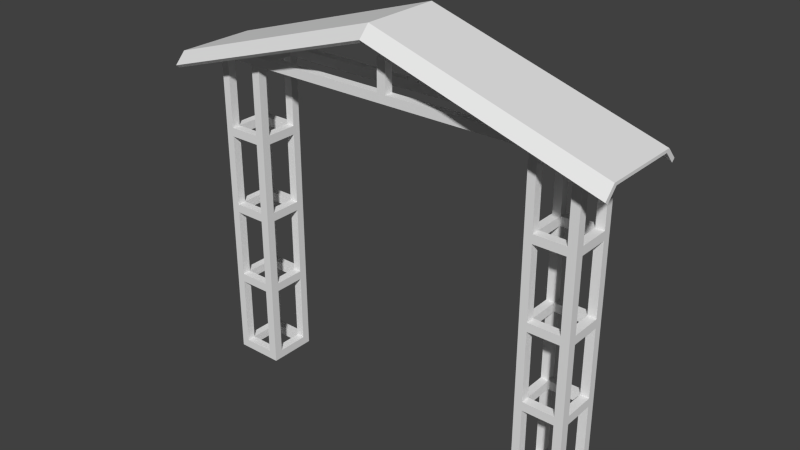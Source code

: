 # Source: gate.blend  (saved by Blender 2.69.0; exported with 4.5.12 LTS)
import bpy
from mathutils import Matrix  # noqa: F401  (used for matrix-valued properties, if any)

bpy.ops.wm.read_factory_settings(use_empty=True)
scene = bpy.context.scene
scene.name = 'Scene'

# ---- collections
col_collection_1 = bpy.data.collections.new('Collection 1'); scene.collection.children.link(col_collection_1)

# ---- world
world_world = bpy.data.worlds.new('World'); scene.world = world_world
world_world.color = (0.05088, 0.05088, 0.05088)
world_world.use_sun_shadow = False
world_world.sun_shadow_jitter_overblur = 0.0
world_world.cycles.sampling_method = 'MANUAL'
world_world.cycles.sample_map_resolution = 256

# ---- meshes
me_cube_007 = bpy.data.meshes.new('Cube.007')
me_cube_007.from_pydata([(-1.0, -2.33, 1.991), (-1.0, 2.33, 1.991), (13.33, 2.33, -2.488), (13.33, -2.33, -2.488), (-1.0, -2.53, 2.179), (-1.0, 2.53, 2.179), (13.33, 2.53, -2.301), (13.33, -2.53, -2.301), (-15.45, -2.33, -2.488), (-15.45, 2.33, -2.488), (-15.45, -2.53, -2.301), (-15.45, 2.53, -2.301), (-1.001, 3.014, 1.262), (13.33, 3.014, -3.218), (-1.001, 3.214, 1.449), (13.33, 3.214, -3.03), (-15.45, 3.014, -3.218), (-15.45, 3.214, -3.03), (-1.001, -3.014, 1.262), (13.33, -3.014, -3.218), (-1.001, -3.214, 1.449), (13.33, -3.214, -3.03), (-15.45, -3.014, -3.218), (-15.45, -3.214, -3.03)], [], [(1, 0, 8, 9), (1, 9, 16, 12), (6, 7, 3, 2), (8, 0, 18, 22), (0, 1, 2, 3), (7, 6, 5, 4), (10, 11, 9, 8), (11, 5, 14, 17), (4, 5, 11, 10), (4, 10, 23, 20), (14, 15, 13, 12), (14, 12, 16, 17), (9, 11, 17, 16), (2, 1, 12, 13), (6, 2, 13, 15), (5, 6, 15, 14), (21, 20, 18, 19), (18, 20, 23, 22), (10, 8, 22, 23), (0, 3, 19, 18), (7, 4, 20, 21), (3, 7, 21, 19)])
_uv = me_cube_007.uv_layers.new(name='UVMap')
_uv.uv.foreach_set('vector', [0.1541, -0.2049, 0.1541, -0.5474, 1.266, -0.5474, 1.266, -0.2049, 0.1541, -0.2049, 1.266, -0.2049, 1.282, -0.1547, 0.1701, -0.1547, -0.6196, -0.08972, -0.6196, 0.2821, -0.6333, 0.2674, -0.6333, -0.07502, 1.266, -0.5474, 0.1541, -0.5474, 0.1701, -0.5976, 1.282, -0.5976, 0.1541, -0.5474, 0.1541, -0.2049, -0.7543, -0.2049, -0.7543, -0.5474, 1.704, 1.424, 1.332, 1.424, 1.332, 0.5156, 1.704, 0.5156, -0.687, -0.08972, -0.687, 0.2821, -0.7007, 0.2674, -0.7007, -0.07502, 1.332, -0.5964, 1.332, 0.5156, 1.282, 0.4996, 1.282, -0.6123, 1.704, 0.5156, 1.332, 0.5156, 1.332, -0.5964, 1.704, -0.5964, 1.704, 0.5156, 1.704, -0.5964, 1.754, -0.6123, 1.754, 0.4996, 0.166, -0.14, -0.7425, -0.14, -0.7384, -0.1547, 0.1701, -0.1547, 0.166, -0.14, 0.1701, -0.1547, 1.282, -0.1547, 1.278, -0.14, -0.7007, 0.2674, -0.687, 0.2821, -0.7406, 0.3323, -0.7543, 0.3176, -0.7543, -0.2049, 0.1541, -0.2049, 0.1701, -0.1547, -0.7384, -0.1547, -0.6196, -0.08972, -0.6333, -0.07502, -0.687, -0.1253, -0.6732, -0.14, 1.332, 0.5156, 1.332, 1.424, 1.282, 1.408, 1.282, 0.4996, -0.7425, -0.6123, 0.166, -0.6123, 0.1701, -0.5976, -0.7384, -0.5976, 0.1701, -0.5976, 0.166, -0.6123, 1.278, -0.6123, 1.282, -0.5976, -0.687, -0.08972, -0.7007, -0.07502, -0.7543, -0.1253, -0.7406, -0.14, 0.1541, -0.5474, -0.7543, -0.5474, -0.7384, -0.5976, 0.1701, -0.5976, 1.704, 1.424, 1.704, 0.5156, 1.754, 0.4996, 1.754, 1.408, -0.6333, 0.2674, -0.6196, 0.2821, -0.6732, 0.3323, -0.687, 0.3176])
me_cube_007.use_remesh_preserve_volume = False
me_cube_007.use_remesh_preserve_attributes = False
me_cube_007.use_mirror_vertex_groups = False
me_cube_007.update()
me_cube_001 = bpy.data.meshes.new('Cube.001')
me_cube_001.from_pydata([(-0.2748, -0.2748, -0.2748), (-0.2748, 0.2748, -0.2748), (0.2748, 0.2748, -0.2748), (0.2748, -0.2748, -0.2748), (-0.2748, -0.2748, 0.2748), (-0.2748, 0.2748, 0.2748), (0.2748, 0.2748, 0.2748), (0.2748, -0.2748, 0.2748), (-2.275, -0.2748, -0.2748), (-2.275, 0.2748, -0.2748), (-2.275, -0.2748, 0.2748), (-2.275, 0.2748, 0.2748), (-2.775, -0.2748, -0.2748), (-2.775, 0.2748, -0.2748), (-2.775, -0.2748, 0.2748), (-2.775, 0.2748, 0.2748), (-0.2748, 2.275, -0.2748), (0.2748, 2.275, -0.2748), (-0.2748, 2.275, 0.2748), (0.2748, 2.275, 0.2748), (-2.275, 2.275, -0.2748), (-2.275, 2.275, 0.2748), (-2.775, 2.275, -0.2748), (-2.775, 2.275, 0.2748), (-0.2748, 2.775, -0.2748), (0.2748, 2.775, -0.2748), (-0.2748, 2.775, 0.2748), (0.2748, 2.775, 0.2748), (-2.275, 2.775, -0.2748), (-2.275, 2.775, 0.2748), (-2.775, 2.775, -0.2748), (-2.775, 2.775, 0.2748), (-0.2748, -0.2748, 4.721), (-0.2748, 0.2748, 4.721), (0.2748, 0.2748, 4.721), (0.2748, -0.2748, 4.721), (-0.2748, -0.2748, 5.271), (-0.2748, 0.2748, 5.271), (0.2748, 0.2748, 5.271), (0.2748, -0.2748, 5.271), (-2.275, -0.2748, 4.721), (-2.275, 0.2748, 4.721), (-2.275, -0.2748, 5.271), (-2.275, 0.2748, 5.271), (-2.775, -0.2748, 4.721), (-2.775, 0.2748, 4.721), (-2.775, -0.2748, 5.271), (-2.775, 0.2748, 5.271), (-0.2748, 2.275, 4.721), (0.2748, 2.275, 4.721), (-0.2748, 2.275, 5.271), (0.2748, 2.275, 5.271), (-2.275, 2.275, 4.721), (-2.275, 2.275, 5.271), (-2.775, 2.275, 4.721), (-2.775, 2.275, 5.271), (-0.2748, 2.775, 4.721), (0.2748, 2.775, 4.721), (-0.2748, 2.775, 5.271), (0.2748, 2.775, 5.271), (-2.275, 2.775, 4.721), (-2.275, 2.775, 5.271), (-2.775, 2.775, 4.721), (-2.775, 2.775, 5.271), (-0.2748, -0.2748, 9.666), (-0.2748, 0.2748, 9.666), (0.2748, 0.2748, 9.666), (0.2748, -0.2748, 9.666), (-0.2748, -0.2748, 10.22), (-0.2748, 0.2748, 10.22), (0.2748, 0.2748, 10.22), (0.2748, -0.2748, 10.22), (-2.275, -0.2748, 9.666), (-2.275, 0.2748, 9.666), (-2.275, -0.2748, 10.22), (-2.275, 0.2748, 10.22), (-2.775, -0.2748, 9.666), (-2.775, 0.2748, 9.666), (-2.775, -0.2748, 10.22), (-2.775, 0.2748, 10.22), (-0.2748, 2.275, 9.666), (0.2748, 2.275, 9.666), (-0.2748, 2.275, 10.22), (0.2748, 2.275, 10.22), (-2.275, 2.275, 9.666), (-2.275, 2.275, 10.22), (-2.775, 2.275, 9.666), (-2.775, 2.275, 10.22), (-0.2748, 2.775, 9.666), (0.2748, 2.775, 9.666), (-0.2748, 2.775, 10.22), (0.2748, 2.775, 10.22), (-2.275, 2.775, 9.666), (-2.275, 2.775, 10.22), (-2.775, 2.775, 9.666), (-2.775, 2.775, 10.22), (-0.2748, -0.2748, 14.75), (-0.2748, 0.2748, 14.75), (0.2748, 0.2748, 14.75), (0.2748, -0.2748, 14.75), (-0.2748, -0.2748, 15.3), (-0.2748, 0.2748, 15.3), (0.2748, 0.2748, 15.3), (0.2748, -0.2748, 15.3), (-2.275, -0.2748, 14.75), (-2.275, 0.2748, 14.75), (-2.275, -0.2748, 15.3), (-2.275, 0.2748, 15.3), (-2.775, -0.2748, 14.75), (-2.775, 0.2748, 14.75), (-2.775, -0.2748, 15.3), (-2.775, 0.2748, 15.3), (-0.2748, 2.275, 14.75), (0.2748, 2.275, 14.75), (-0.2748, 2.275, 15.3), (0.2748, 2.275, 15.3), (-2.275, 2.275, 14.75), (-2.275, 2.275, 15.3), (-2.775, 2.275, 14.75), (-2.775, 2.275, 15.3), (-0.2748, 2.775, 14.75), (0.2748, 2.775, 14.75), (-0.2748, 2.775, 15.3), (0.2748, 2.775, 15.3), (-2.275, 2.775, 14.75), (-2.275, 2.775, 15.3), (-2.775, 2.775, 14.75), (-2.775, 2.775, 15.3), (-0.2748, -0.2748, 19.69), (-0.2748, 0.2748, 19.69), (0.2748, 0.2748, 19.69), (0.2748, -0.2748, 19.69), (-0.2748, -0.2748, 20.24), (-0.2748, 0.2748, 20.24), (0.2748, 0.2748, 20.24), (0.2748, -0.2748, 20.24), (-2.275, -0.2748, 19.69), (-2.275, 0.2748, 19.69), (-2.275, -0.2748, 20.24), (-2.275, 0.2748, 20.24), (-2.775, -0.2748, 19.69), (-2.775, 0.2748, 19.69), (-2.775, -0.2748, 20.24), (-2.775, 0.2748, 20.24), (-0.2748, 2.275, 19.69), (0.2748, 2.275, 19.69), (-0.2748, 2.275, 20.24), (0.2748, 2.275, 20.24), (-2.275, 2.275, 19.69), (-2.275, 2.275, 20.24), (-2.775, 2.275, 19.69), (-2.775, 2.275, 20.24), (-0.2748, 2.775, 19.69), (0.2748, 2.775, 19.69), (-0.2748, 2.775, 20.24), (0.2748, 2.775, 20.24), (-2.275, 2.775, 19.69), (-2.275, 2.775, 20.24), (-2.775, 2.775, 19.69), (-2.775, 2.775, 20.24), (-21.68, -0.2748, -0.2748), (-21.68, 0.2748, -0.2748), (-21.13, 0.2748, -0.2748), (-21.13, -0.2748, -0.2748), (-21.68, -0.2748, 0.2748), (-21.68, 0.2748, 0.2748), (-21.13, 0.2748, 0.2748), (-21.13, -0.2748, 0.2748), (-23.68, -0.2748, -0.2748), (-23.68, 0.2748, -0.2748), (-23.68, -0.2748, 0.2748), (-23.68, 0.2748, 0.2748), (-24.18, -0.2748, -0.2748), (-24.18, 0.2748, -0.2748), (-24.18, -0.2748, 0.2748), (-24.18, 0.2748, 0.2748), (-21.68, 2.275, -0.2748), (-21.13, 2.275, -0.2748), (-21.68, 2.275, 0.2748), (-21.13, 2.275, 0.2748), (-23.68, 2.275, -0.2748), (-23.68, 2.275, 0.2748), (-24.18, 2.275, -0.2748), (-24.18, 2.275, 0.2748), (-21.68, 2.775, -0.2748), (-21.13, 2.775, -0.2748), (-21.68, 2.775, 0.2748), (-21.13, 2.775, 0.2748), (-23.68, 2.775, -0.2748), (-23.68, 2.775, 0.2748), (-24.18, 2.775, -0.2748), (-24.18, 2.775, 0.2748), (-21.68, -0.2748, 4.721), (-21.68, 0.2748, 4.721), (-21.13, 0.2748, 4.721), (-21.13, -0.2748, 4.721), (-21.68, -0.2748, 5.271), (-21.68, 0.2748, 5.271), (-21.13, 0.2748, 5.271), (-21.13, -0.2748, 5.271), (-23.68, -0.2748, 4.721), (-23.68, 0.2748, 4.721), (-23.68, -0.2748, 5.271), (-23.68, 0.2748, 5.271), (-24.18, -0.2748, 4.721), (-24.18, 0.2748, 4.721), (-24.18, -0.2748, 5.271), (-24.18, 0.2748, 5.271), (-21.68, 2.275, 4.721), (-21.13, 2.275, 4.721), (-21.68, 2.275, 5.271), (-21.13, 2.275, 5.271), (-23.68, 2.275, 4.721), (-23.68, 2.275, 5.271), (-24.18, 2.275, 4.721), (-24.18, 2.275, 5.271), (-21.68, 2.775, 4.721), (-21.13, 2.775, 4.721), (-21.68, 2.775, 5.271), (-21.13, 2.775, 5.271), (-23.68, 2.775, 4.721), (-23.68, 2.775, 5.271), (-24.18, 2.775, 4.721), (-24.18, 2.775, 5.271), (-21.68, -0.2748, 9.666), (-21.68, 0.2748, 9.666), (-21.13, 0.2748, 9.666), (-21.13, -0.2748, 9.666), (-21.68, -0.2748, 10.22), (-21.68, 0.2748, 10.22), (-21.13, 0.2748, 10.22), (-21.13, -0.2748, 10.22), (-23.68, -0.2748, 9.666), (-23.68, 0.2748, 9.666), (-23.68, -0.2748, 10.22), (-23.68, 0.2748, 10.22), (-24.18, -0.2748, 9.666), (-24.18, 0.2748, 9.666), (-24.18, -0.2748, 10.22), (-24.18, 0.2748, 10.22), (-21.68, 2.275, 9.666), (-21.13, 2.275, 9.666), (-21.68, 2.275, 10.22), (-21.13, 2.275, 10.22), (-23.68, 2.275, 9.666), (-23.68, 2.275, 10.22), (-24.18, 2.275, 9.666), (-24.18, 2.275, 10.22), (-21.68, 2.775, 9.666), (-21.13, 2.775, 9.666), (-21.68, 2.775, 10.22), (-21.13, 2.775, 10.22), (-23.68, 2.775, 9.666), (-23.68, 2.775, 10.22), (-24.18, 2.775, 9.666), (-24.18, 2.775, 10.22), (-21.68, -0.2748, 14.75), (-21.68, 0.2748, 14.75), (-21.13, 0.2748, 14.75), (-21.13, -0.2748, 14.75), (-21.68, -0.2748, 15.3), (-21.68, 0.2748, 15.3), (-21.13, 0.2748, 15.3), (-21.13, -0.2748, 15.3), (-23.68, -0.2748, 14.75), (-23.68, 0.2748, 14.75), (-23.68, -0.2748, 15.3), (-23.68, 0.2748, 15.3), (-24.18, -0.2748, 14.75), (-24.18, 0.2748, 14.75), (-24.18, -0.2748, 15.3), (-24.18, 0.2748, 15.3), (-21.68, 2.275, 14.75), (-21.13, 2.275, 14.75), (-21.68, 2.275, 15.3), (-21.13, 2.275, 15.3), (-23.68, 2.275, 14.75), (-23.68, 2.275, 15.3), (-24.18, 2.275, 14.75), (-24.18, 2.275, 15.3), (-21.68, 2.775, 14.75), (-21.13, 2.775, 14.75), (-21.68, 2.775, 15.3), (-21.13, 2.775, 15.3), (-23.68, 2.775, 14.75), (-23.68, 2.775, 15.3), (-24.18, 2.775, 14.75), (-24.18, 2.775, 15.3), (-21.68, -0.2748, 19.69), (-21.68, 0.2748, 19.69), (-21.13, 0.2748, 19.69), (-21.13, -0.2748, 19.69), (-21.68, -0.2748, 20.24), (-21.68, 0.2748, 20.24), (-21.13, 0.2748, 20.24), (-21.13, -0.2748, 20.24), (-23.68, -0.2748, 19.69), (-23.68, 0.2748, 19.69), (-23.68, -0.2748, 20.24), (-23.68, 0.2748, 20.24), (-24.18, -0.2748, 19.69), (-24.18, 0.2748, 19.69), (-24.18, -0.2748, 20.24), (-24.18, 0.2748, 20.24), (-21.68, 2.275, 19.69), (-21.13, 2.275, 19.69), (-21.68, 2.275, 20.24), (-21.13, 2.275, 20.24), (-23.68, 2.275, 19.69), (-23.68, 2.275, 20.24), (-24.18, 2.275, 19.69), (-24.18, 2.275, 20.24), (-21.68, 2.775, 19.69), (-21.13, 2.775, 19.69), (-21.68, 2.775, 20.24), (-21.13, 2.775, 20.24), (-23.68, 2.775, 19.69), (-23.68, 2.775, 20.24), (-24.18, 2.775, 19.69), (-24.18, 2.775, 20.24), (-12.24, -0.2748, 19.69), (-12.24, -0.2748, 20.24), (-12.24, 0.2748, 20.24), (-12.24, 0.2748, 19.69), (-11.67, -0.2748, 19.69), (-11.67, -0.2748, 20.24), (-11.67, 0.2748, 20.24), (-11.67, 0.2748, 19.69), (-12.24, 2.775, 20.24), (-12.24, 2.775, 19.69), (-12.24, 2.275, 20.24), (-12.24, 2.275, 19.69), (-11.67, 2.775, 20.24), (-11.67, 2.775, 19.69), (-11.67, 2.275, 20.24), (-11.67, 2.275, 19.69), (-12.24, -0.2748, 24.12), (-12.24, 0.2748, 24.12), (-11.67, -0.2748, 24.12), (-11.67, 0.2748, 24.12), (-12.24, 2.775, 24.12), (-12.24, 2.275, 24.12), (-11.67, 2.775, 24.12), (-11.67, 2.275, 24.12)], [], [(1, 0, 8, 9), (9, 13, 22, 20), (6, 7, 3, 2), (7, 4, 0, 3), (5, 1, 9, 11), (4, 5, 11, 10), (0, 4, 10, 8), (14, 15, 13, 12), (15, 11, 21, 23), (8, 10, 14, 12), (13, 15, 23, 22), (11, 9, 20, 21), (2, 1, 16, 17), (6, 2, 17, 19), (5, 6, 19, 18), (1, 5, 18, 16), (26, 27, 25, 24), (29, 28, 30, 31), (22, 23, 31, 30), (24, 28, 29, 26), (19, 17, 25, 27), (21, 18, 26, 29), (28, 24, 16, 20), (16, 18, 21, 20), (33, 32, 40, 41), (41, 45, 54, 52), (38, 39, 35, 34), (39, 36, 32, 35), (37, 33, 41, 43), (36, 37, 43, 42), (32, 36, 42, 40), (46, 47, 45, 44), (47, 43, 53, 55), (40, 42, 46, 44), (45, 47, 55, 54), (43, 41, 52, 53), (34, 33, 48, 49), (38, 34, 49, 51), (37, 38, 51, 50), (33, 37, 50, 48), (58, 59, 57, 56), (61, 60, 62, 63), (54, 55, 63, 62), (56, 60, 61, 58), (51, 49, 57, 59), (53, 50, 58, 61), (60, 56, 48, 52), (48, 50, 53, 52), (65, 64, 72, 73), (73, 77, 86, 84), (70, 71, 67, 66), (71, 68, 64, 67), (69, 65, 73, 75), (68, 69, 75, 74), (64, 68, 74, 72), (78, 79, 77, 76), (79, 75, 85, 87), (72, 74, 78, 76), (77, 79, 87, 86), (75, 73, 84, 85), (66, 65, 80, 81), (70, 66, 81, 83), (69, 70, 83, 82), (65, 69, 82, 80), (90, 91, 89, 88), (93, 92, 94, 95), (86, 87, 95, 94), (88, 92, 93, 90), (83, 81, 89, 91), (85, 82, 90, 93), (92, 88, 80, 84), (80, 82, 85, 84), (97, 96, 104, 105), (105, 109, 118, 116), (102, 103, 99, 98), (103, 100, 96, 99), (101, 97, 105, 107), (100, 101, 107, 106), (96, 100, 106, 104), (110, 111, 109, 108), (111, 107, 117, 119), (104, 106, 110, 108), (109, 111, 119, 118), (107, 105, 116, 117), (98, 97, 112, 113), (102, 98, 113, 115), (101, 102, 115, 114), (97, 101, 114, 112), (122, 123, 121, 120), (125, 124, 126, 127), (118, 119, 127, 126), (120, 124, 125, 122), (115, 113, 121, 123), (117, 114, 122, 125), (124, 120, 112, 116), (112, 114, 117, 116), (129, 128, 136, 137), (137, 141, 150, 148), (134, 135, 131, 130), (135, 132, 128, 131), (133, 129, 137, 139), (132, 133, 139, 138), (128, 132, 138, 136), (321, 322, 294, 295), (143, 139, 149, 151), (136, 138, 142, 140), (103, 131, 128, 100), (141, 143, 151, 150), (139, 137, 148, 149), (130, 129, 144, 145), (134, 130, 145, 147), (133, 134, 147, 146), (129, 133, 146, 144), (154, 155, 153, 152), (157, 156, 158, 159), (330, 328, 315, 307), (152, 156, 157, 154), (110, 106, 136, 140), (147, 145, 153, 155), (149, 146, 154, 157), (156, 152, 144, 148), (144, 146, 149, 148), (100, 128, 129, 101), (110, 140, 141, 111), (106, 107, 137, 136), (102, 130, 131, 103), (101, 129, 130, 102), (107, 111, 141, 137), (122, 152, 153, 123), (115, 123, 153, 145), (125, 127, 158, 156), (127, 119, 150, 158), (122, 114, 144, 152), (114, 115, 145, 144), (117, 148, 150, 119), (117, 125, 156, 148), (78, 74, 104, 108), (78, 108, 109, 79), (95, 87, 118, 126), (93, 95, 126, 124), (83, 91, 121, 113), (90, 120, 121, 91), (70, 98, 99, 71), (71, 99, 96, 68), (85, 93, 124, 116), (85, 116, 118, 87), (82, 83, 113, 112), (90, 82, 112, 120), (68, 96, 97, 69), (69, 97, 98, 70), (75, 79, 109, 105), (74, 75, 105, 104), (61, 63, 94, 92), (63, 55, 86, 94), (53, 84, 86, 55), (53, 61, 92, 84), (39, 67, 64, 36), (38, 66, 67, 39), (37, 65, 66, 38), (36, 64, 65, 37), (46, 76, 77, 47), (46, 42, 72, 76), (42, 43, 73, 72), (43, 47, 77, 73), (51, 59, 89, 81), (58, 88, 89, 59), (58, 50, 80, 88), (50, 51, 81, 80), (29, 31, 62, 60), (31, 23, 54, 62), (21, 52, 54, 23), (21, 29, 60, 52), (7, 35, 32, 4), (6, 34, 35, 7), (5, 33, 34, 6), (4, 32, 33, 5), (14, 44, 45, 15), (14, 10, 40, 44), (10, 11, 41, 40), (11, 15, 45, 41), (19, 27, 57, 49), (26, 56, 57, 27), (26, 18, 48, 56), (18, 19, 49, 48), (161, 160, 168, 169), (169, 173, 182, 180), (166, 167, 163, 162), (167, 164, 160, 163), (165, 161, 169, 171), (164, 165, 171, 170), (160, 164, 170, 168), (174, 175, 173, 172), (175, 171, 181, 183), (168, 170, 174, 172), (173, 175, 183, 182), (171, 169, 180, 181), (162, 161, 176, 177), (166, 162, 177, 179), (165, 166, 179, 178), (161, 165, 178, 176), (186, 187, 185, 184), (189, 188, 190, 191), (182, 183, 191, 190), (184, 188, 189, 186), (179, 177, 185, 187), (181, 178, 186, 189), (188, 184, 176, 180), (176, 178, 181, 180), (193, 192, 200, 201), (201, 205, 214, 212), (198, 199, 195, 194), (199, 196, 192, 195), (197, 193, 201, 203), (196, 197, 203, 202), (192, 196, 202, 200), (206, 207, 205, 204), (207, 203, 213, 215), (200, 202, 206, 204), (205, 207, 215, 214), (203, 201, 212, 213), (194, 193, 208, 209), (198, 194, 209, 211), (197, 198, 211, 210), (193, 197, 210, 208), (218, 219, 217, 216), (221, 220, 222, 223), (214, 215, 223, 222), (216, 220, 221, 218), (211, 209, 217, 219), (213, 210, 218, 221), (220, 216, 208, 212), (208, 210, 213, 212), (225, 224, 232, 233), (233, 237, 246, 244), (230, 231, 227, 226), (231, 228, 224, 227), (229, 225, 233, 235), (228, 229, 235, 234), (224, 228, 234, 232), (238, 239, 237, 236), (239, 235, 245, 247), (232, 234, 238, 236), (237, 239, 247, 246), (235, 233, 244, 245), (226, 225, 240, 241), (230, 226, 241, 243), (229, 230, 243, 242), (225, 229, 242, 240), (250, 251, 249, 248), (253, 252, 254, 255), (246, 247, 255, 254), (248, 252, 253, 250), (243, 241, 249, 251), (245, 242, 250, 253), (252, 248, 240, 244), (240, 242, 245, 244), (257, 256, 264, 265), (265, 269, 278, 276), (262, 263, 259, 258), (263, 260, 256, 259), (261, 257, 265, 267), (260, 261, 267, 266), (256, 260, 266, 264), (270, 271, 269, 268), (271, 267, 277, 279), (264, 266, 270, 268), (269, 271, 279, 278), (267, 265, 276, 277), (258, 257, 272, 273), (262, 258, 273, 275), (261, 262, 275, 274), (257, 261, 274, 272), (282, 283, 281, 280), (285, 284, 286, 287), (278, 279, 287, 286), (280, 284, 285, 282), (275, 273, 281, 283), (277, 274, 282, 285), (284, 280, 272, 276), (272, 274, 277, 276), (289, 288, 296, 297), (297, 301, 310, 308), (320, 321, 295, 291), (295, 292, 288, 291), (293, 289, 297, 299), (292, 293, 299, 298), (288, 292, 298, 296), (302, 303, 301, 300), (303, 299, 309, 311), (296, 298, 302, 300), (263, 291, 288, 260), (301, 303, 311, 310), (299, 297, 308, 309), (290, 289, 304, 305), (294, 290, 305, 307), (293, 294, 307, 306), (289, 293, 306, 304), (314, 315, 313, 312), (317, 316, 318, 319), (310, 311, 319, 318), (312, 316, 317, 314), (270, 266, 296, 300), (329, 313, 315, 328), (309, 306, 314, 317), (316, 312, 304, 308), (304, 306, 309, 308), (260, 288, 289, 261), (270, 300, 301, 271), (266, 267, 297, 296), (262, 290, 291, 263), (261, 289, 290, 262), (267, 271, 301, 297), (282, 312, 313, 283), (275, 283, 313, 305), (285, 287, 318, 316), (287, 279, 310, 318), (282, 274, 304, 312), (274, 275, 305, 304), (277, 308, 310, 279), (277, 285, 316, 308), (238, 234, 264, 268), (238, 268, 269, 239), (255, 247, 278, 286), (253, 255, 286, 284), (243, 251, 281, 273), (250, 280, 281, 251), (230, 258, 259, 231), (231, 259, 256, 228), (245, 253, 284, 276), (245, 276, 278, 247), (242, 243, 273, 272), (250, 242, 272, 280), (228, 256, 257, 229), (229, 257, 258, 230), (235, 239, 269, 265), (234, 235, 265, 264), (221, 223, 254, 252), (223, 215, 246, 254), (213, 244, 246, 215), (213, 221, 252, 244), (199, 227, 224, 196), (198, 226, 227, 199), (197, 225, 226, 198), (196, 224, 225, 197), (206, 236, 237, 207), (206, 202, 232, 236), (202, 203, 233, 232), (203, 207, 237, 233), (211, 219, 249, 241), (218, 248, 249, 219), (218, 210, 240, 248), (210, 211, 241, 240), (189, 191, 222, 220), (191, 183, 214, 222), (181, 212, 214, 183), (181, 189, 220, 212), (167, 195, 192, 164), (166, 194, 195, 167), (165, 193, 194, 166), (164, 192, 193, 165), (174, 204, 205, 175), (174, 170, 200, 204), (170, 171, 201, 200), (171, 175, 205, 201), (179, 187, 217, 209), (186, 216, 217, 187), (186, 178, 208, 216), (178, 179, 209, 208), (149, 157, 159, 151), (147, 155, 154, 146), (132, 135, 134, 133), (139, 143, 142, 138), (307, 315, 314, 306), (292, 295, 294, 293), (299, 303, 302, 298), (309, 317, 319, 311), (331, 330, 307, 305), (331, 305, 313, 329), (323, 290, 294, 322), (323, 320, 291, 290), (142, 143, 326, 325), (140, 142, 325, 324), (141, 327, 326, 143), (141, 140, 324, 327), (334, 330, 331, 335), (333, 335, 331, 329), (323, 327, 324, 320), (322, 326, 327, 323), (334, 332, 342, 343), (320, 324, 325, 321), (151, 159, 332, 334), (158, 333, 332, 159), (150, 151, 334, 335), (150, 335, 333, 158), (332, 328, 340, 342), (333, 329, 328, 332), (336, 338, 339, 337), (343, 342, 340, 341), (321, 325, 338, 336), (326, 322, 337, 339), (328, 330, 341, 340), (330, 334, 343, 341), (325, 326, 339, 338), (322, 321, 336, 337)])
_uv = me_cube_001.uv_layers.new(name='UVMap')
_uv.uv.foreach_set('vector', [0.7035, 0.9038, 0.7035, 0.9161, 0.6589, 0.9161, 0.6589, 0.9038, 0.9475, 0.0893, 0.9586, 0.0893, 0.9586, 0.1338, 0.9475, 0.1338, 0.2222, 0.702, 0.165, 0.702, 0.165, 0.6448, 0.2222, 0.6448, 0.504, 0.5533, 0.4468, 0.5533, 0.4468, 0.4961, 0.504, 0.4961, 0.9353, 0.1338, 0.923, 0.1338, 0.923, 0.0893, 0.9353, 0.0893, 0.4029, 0.589, 0.4029, 0.6462, 0.1949, 0.6462, 0.1949, 0.589, 0.4468, 0.4961, 0.4468, 0.5533, 0.2387, 0.5533, 0.2387, 0.4961, 0.5611, 0.4961, 0.5611, 0.5533, 0.504, 0.5533, 0.504, 0.4961, 0.4527, 0.7474, 0.4527, 0.7994, 0.2447, 0.7994, 0.2447, 0.7474, 0.2387, 0.4961, 0.2387, 0.5533, 0.1867, 0.5533, 0.1867, 0.4961, 0.504, 0.5533, 0.5611, 0.5533, 0.5611, 0.7613, 0.504, 0.7613, 0.9271, 0.8675, 0.9148, 0.8675, 0.9148, 0.8229, 0.9271, 0.8229, 0.916, 0.7365, 0.9282, 0.7365, 0.9282, 0.7811, 0.916, 0.7811, 0.2222, 0.702, 0.2222, 0.6448, 0.4302, 0.6448, 0.4302, 0.702, 0.6268, 0.514, 0.6839, 0.514, 0.6839, 0.7221, 0.6268, 0.7221, 0.923, 0.03597, 0.9353, 0.03597, 0.9353, 0.0805, 0.923, 0.0805, 0.6049, 0.5564, 0.6049, 0.4993, 0.6621, 0.4993, 0.6621, 0.5564, 0.6049, 0.7645, 0.6621, 0.7645, 0.6621, 0.8165, 0.6049, 0.8165, 0.504, 0.7613, 0.5611, 0.7613, 0.5611, 0.8134, 0.504, 0.8134, 0.6621, 0.5564, 0.6621, 0.7645, 0.6049, 0.7645, 0.6049, 0.5564, 0.4302, 0.702, 0.4302, 0.6448, 0.4822, 0.6448, 0.4822, 0.702, 0.2028, 0.7209, 0.4109, 0.7209, 0.4109, 0.7729, 0.2028, 0.7729, 0.9448, 0.668, 0.9448, 0.6234, 0.9559, 0.6234, 0.9559, 0.668, 0.8904, 0.9049, 0.8904, 0.9172, 0.8459, 0.9172, 0.8459, 0.9049, 0.8459, 0.9049, 0.8459, 0.9172, 0.8013, 0.9172, 0.8013, 0.9049, 0.9475, 0.04477, 0.9586, 0.04477, 0.9586, 0.0893, 0.9475, 0.0893, 0.6836, 0.6551, 0.6569, 0.6551, 0.6569, 0.6284, 0.6836, 0.6284, 0.4412, 0.637, 0.4126, 0.637, 0.4126, 0.6084, 0.4412, 0.6084, 0.4154, 0.6336, 0.446, 0.6336, 0.446, 0.7448, 0.4154, 0.7448, 2.106, 0.7134, 2.094, 0.7134, 2.094, 0.6689, 2.106, 0.6689, 0.4126, 0.6084, 0.4126, 0.637, 0.3087, 0.637, 0.3087, 0.6084, 0.6366, 0.5249, 0.6366, 0.5516, 0.6099, 0.5516, 0.6099, 0.5249, 2.125, 0.8684, 2.136, 0.8684, 2.136, 0.9129, 2.125, 0.9129, 0.3087, 0.6084, 0.3087, 0.637, 0.2827, 0.637, 0.2827, 0.6084, 0.6099, 0.5516, 0.6366, 0.5516, 0.6366, 0.6488, 0.6099, 0.6488, 0.7192, 0.765, 0.6925, 0.765, 0.6925, 0.6678, 0.7192, 0.6678, 0.923, 0.3467, 0.9353, 0.3467, 0.9353, 0.3912, 0.923, 0.3912, 0.6836, 0.6551, 0.6836, 0.6284, 0.7807, 0.6284, 0.7807, 0.6551, 2.097, 0.3031, 2.11, 0.3031, 2.11, 0.3476, 2.097, 0.3476, 0.8488, 0.6431, 0.8794, 0.6431, 0.8794, 0.7543, 0.8488, 0.7543, 0.6723, 0.5912, 0.6723, 0.5645, 0.699, 0.5645, 0.699, 0.5912, 0.6723, 0.6884, 0.699, 0.6884, 0.699, 0.7127, 0.6723, 0.7127, 0.6099, 0.6488, 0.6366, 0.6488, 0.6366, 0.6731, 0.6099, 0.6731, 0.699, 0.5912, 0.699, 0.6884, 0.6723, 0.6884, 0.6723, 0.5912, 0.7807, 0.6551, 0.7807, 0.6284, 0.805, 0.6284, 0.805, 0.6551, 1.731, 0.9749, 1.776, 0.9749, 1.776, 0.986, 1.731, 0.986, 0.9475, 0.2229, 0.9475, 0.1784, 0.9586, 0.1784, 0.9586, 0.2229, 0.5698, 0.7148, 0.5698, 0.6881, 0.6669, 0.6881, 0.6669, 0.7148, 0.4976, 0.7003, 0.4976, 0.7289, 0.3936, 0.7289, 0.3936, 0.7003, 0.4432, 0.5866, 0.4692, 0.5866, 0.4692, 0.6905, 0.4432, 0.6905, 0.3691, 0.5959, 0.3406, 0.5959, 0.3406, 0.5673, 0.3691, 0.5673, 0.286, 0.5984, 0.2574, 0.5984, 0.2574, 0.5698, 0.286, 0.5698, 0.9037, 0.6832, 0.916, 0.6832, 0.916, 0.7277, 0.9037, 0.7277, 2.047, 1.012, 2.035, 1.012, 2.035, 0.9675, 2.047, 0.9675, 0.2574, 0.5698, 0.2574, 0.5984, 0.1534, 0.5984, 0.1534, 0.5698, 0.7578, 0.644, 0.7578, 0.6707, 0.7311, 0.6707, 0.7311, 0.644, 1.721, 1.016, 1.732, 1.016, 1.732, 1.061, 1.721, 1.061, 0.1534, 0.5698, 0.1534, 0.5984, 0.1275, 0.5984, 0.1275, 0.5698, 0.7311, 0.6707, 0.7578, 0.6707, 0.7578, 0.7679, 0.7311, 0.7679, 0.9081, 0.6234, 0.9203, 0.6234, 0.9203, 0.668, 0.9081, 0.668, 0.3809, 0.6414, 0.3809, 0.67, 0.277, 0.67, 0.277, 0.6414, 0.3691, 0.5959, 0.3691, 0.5673, 0.4731, 0.5673, 0.4731, 0.5959, 2.043, 0.4022, 2.055, 0.4022, 2.055, 0.4467, 2.043, 0.4467, 0.568, 0.619, 0.5947, 0.619, 0.5947, 0.7162, 0.568, 0.7162, 0.6219, 0.6452, 0.6219, 0.6185, 0.6486, 0.6185, 0.6486, 0.6452, 0.6219, 0.7424, 0.6486, 0.7424, 0.6486, 0.7667, 0.6219, 0.7667, 0.7311, 0.7679, 0.7578, 0.7679, 0.7578, 0.7922, 0.7311, 0.7922, 0.6486, 0.6452, 0.6486, 0.7424, 0.6219, 0.7424, 0.6219, 0.6452, 0.4731, 0.5959, 0.4731, 0.5673, 0.4991, 0.5673, 0.4991, 0.5959, 1.831, 1.029, 1.875, 1.029, 1.875, 1.041, 1.831, 1.041, 0.4766, 0.7145, 0.4766, 0.6105, 0.5026, 0.6105, 0.5026, 0.7145, 0.6525, 0.7316, 0.6525, 0.7583, 0.5553, 0.7583, 0.5553, 0.7316, 0.168, 0.631, 0.168, 0.6596, 0.06405, 0.6596, 0.06405, 0.631, 0.4792, 0.5066, 0.5052, 0.5066, 0.5052, 0.6105, 0.4792, 0.6105, 0.2167, 0.7497, 0.1882, 0.7497, 0.1882, 0.7211, 0.2167, 0.7211, 0.3618, 0.6965, 0.3332, 0.6965, 0.3332, 0.6679, 0.3618, 0.6679, 0.3903, 0.5938, 0.4189, 0.5938, 0.4189, 0.6978, 0.3903, 0.6978, 0.4642, 0.6945, 0.4356, 0.6945, 0.4356, 0.5905, 0.4642, 0.5905, 0.3332, 0.6679, 0.3332, 0.6965, 0.2292, 0.6965, 0.2292, 0.6679, 0.3831, 0.6355, 0.3831, 0.6641, 0.3545, 0.6641, 0.3545, 0.6355, 0.5228, 0.5964, 0.562, 0.5964, 0.562, 0.7531, 0.5228, 0.7531, 0.2292, 0.6679, 0.2292, 0.6965, 0.2033, 0.6965, 0.2033, 0.6679, 0.3545, 0.6641, 0.3831, 0.6641, 0.3831, 0.768, 0.3545, 0.768, 0.8461, 0.5319, 0.8767, 0.5319, 0.8767, 0.6431, 0.8461, 0.6431, 0.4251, 0.5032, 0.4536, 0.5032, 0.4536, 0.6072, 0.4251, 0.6072, 0.2167, 0.7497, 0.2167, 0.7211, 0.3207, 0.7211, 0.3207, 0.7497, 0.391, 0.6104, 0.4196, 0.6104, 0.4196, 0.7144, 0.391, 0.7144, 0.4927, 0.5436, 0.5213, 0.5436, 0.5213, 0.6475, 0.4927, 0.6475, 0.3541, 0.569, 0.3541, 0.5404, 0.3827, 0.5404, 0.3827, 0.569, 0.3541, 0.6729, 0.3827, 0.6729, 0.3827, 0.6989, 0.3541, 0.6989, 0.3545, 0.768, 0.3831, 0.768, 0.3831, 0.794, 0.3545, 0.794, 0.3827, 0.569, 0.3827, 0.6729, 0.3541, 0.6729, 0.3541, 0.569, 0.3207, 0.7497, 0.3207, 0.7211, 0.3467, 0.7211, 0.3467, 0.7497, 0.3722, 0.6663, 0.5289, 0.6663, 0.5289, 0.7055, 0.3722, 0.7055, 0.4927, 0.7515, 0.4927, 0.6475, 0.5187, 0.6475, 0.5187, 0.7515, 0.9404, 0.7365, 0.9282, 0.7365, 0.9282, 0.692, 0.9404, 0.692, 0.6471, 0.9038, 0.6471, 0.9161, 0.6026, 0.9161, 0.6026, 0.9038, 0.9475, 0.4, 0.9586, 0.4, 0.9586, 0.4446, 0.9475, 0.4446, 0.7527, 0.4568, 0.7405, 0.4568, 0.7405, 0.4446, 0.7527, 0.4446, 0.5444, 1.001, 0.5322, 1.001, 0.5322, 0.989, 0.5444, 0.989, 0.9404, 0.692, 0.9527, 0.692, 0.9527, 0.7365, 0.9404, 0.7365, 0.798, 0.6123, 0.798, 0.6245, 0.7535, 0.6245, 0.7535, 0.6123, 0.5322, 0.989, 0.5322, 1.001, 0.4876, 1.001, 0.4876, 0.989, 0.8102, 0.6802, 0.8102, 0.6924, 0.6123, 0.6924, 0.6123, 0.6802, 0.7423, 0.6245, 0.7535, 0.6245, 0.7535, 0.6691, 0.7423, 0.6691, 0.4876, 0.989, 0.4876, 1.001, 0.4765, 1.001, 0.4765, 0.989, 0.8091, 0.9058, 0.949, 0.9058, 0.949, 0.9233, 0.8091, 0.9233, 0.9516, 0.8675, 0.9393, 0.8675, 0.9393, 0.8229, 0.9516, 0.8229, 0.6144, 0.9405, 0.6144, 0.9283, 0.6589, 0.9283, 0.6589, 0.9405, 0.9208, 6.636e-10, 0.9208, 0.01224, 0.8763, 0.01224, 0.8763, 0.0, 0.7527, 0.4568, 0.7527, 0.4446, 0.7972, 0.4446, 0.7972, 0.4568, 0.798, 0.6245, 0.8102, 0.6245, 0.8102, 0.6691, 0.798, 0.6691, 0.9527, 0.7811, 0.9404, 0.7811, 0.9404, 0.7365, 0.9527, 0.7365, 0.0864, 0.01224, 0.0864, 7.83e-08, 0.09864, 7.631e-08, 0.09864, 0.01224, 0.0864, 0.05677, 0.09864, 0.05677, 0.09864, 0.0679, 0.0864, 0.0679, 0.8102, 0.737, 0.8102, 0.7481, 0.6123, 0.7481, 0.6123, 0.737, 0.09864, 0.01224, 0.09864, 0.05677, 0.0864, 0.05677, 0.0864, 0.01224, 0.8069, 0.9811, 0.8069, 0.9652, 0.9468, 0.9652, 0.9468, 0.9811, 0.7972, 0.4568, 0.7972, 0.4446, 0.8084, 0.4446, 0.8084, 0.4568, 0.7535, 0.6691, 0.798, 0.6691, 0.798, 0.6802, 0.7535, 0.6802, 0.9282, 0.9565, 0.9282, 0.912, 0.9393, 0.912, 0.9393, 0.9565, 0.6589, 0.9405, 0.6589, 0.9283, 0.7035, 0.9283, 0.7035, 0.9405, 0.5617, 0.8507, 0.7017, 0.8507, 0.7017, 0.8682, 0.5617, 0.8682, 0.653, 0.8387, 0.7929, 0.8387, 0.7929, 0.8562, 0.653, 0.8562, 0.7756, 0.8442, 0.7931, 0.8442, 0.7931, 0.9841, 0.7756, 0.9841, 0.6337, 0.9279, 0.7736, 0.9279, 0.7736, 0.9453, 0.6337, 0.9453, 0.6686, 0.8485, 0.6686, 0.9884, 0.6511, 0.9884, 0.6511, 0.8485, 0.8467, 0.98, 0.8308, 0.98, 0.8308, 0.8401, 0.8467, 0.8401, 0.6477, 0.884, 0.5078, 0.884, 0.5078, 0.8665, 0.6477, 0.8665, 0.649, 0.8969, 0.649, 0.881, 0.7889, 0.881, 0.7889, 0.8969, 0.6477, 0.9476, 0.6477, 0.9635, 0.5078, 0.9635, 0.5078, 0.9476, 0.8145, 0.9401, 0.8145, 0.9242, 0.9544, 0.9242, 0.9544, 0.9401, 0.8066, 0.859, 0.8066, 0.8431, 0.9465, 0.8431, 0.9465, 0.859, 0.7017, 0.8507, 0.7191, 0.8507, 0.7191, 0.9906, 0.7017, 0.9906, 0.8104, 0.9189, 0.9503, 0.9189, 0.9503, 0.9348, 0.8104, 0.9348, 0.9175, 0.8433, 0.9334, 0.8433, 0.9334, 0.9832, 0.9175, 0.9832, 0.6452, 0.9811, 0.6452, 0.9652, 0.7894, 0.9652, 0.7894, 0.9811, 0.6527, 0.8431, 0.797, 0.8431, 0.797, 0.8606, 0.6527, 0.8606, 0.6527, 0.9401, 0.6527, 0.9242, 0.797, 0.9242, 0.797, 0.9401, 0.3096, 0.05677, 0.3096, 0.0679, 0.2087, 0.0679, 0.2087, 0.05677, 0.6487, 0.9013, 0.6487, 0.8854, 0.7929, 0.8854, 0.7929, 0.9013, 0.8094, 0.884, 0.6652, 0.884, 0.6652, 0.8665, 0.8094, 0.8665, 0.6487, 0.9649, 0.7929, 0.9649, 0.7929, 0.9824, 0.6487, 0.9824, 0.6474, 0.9058, 0.7916, 0.9058, 0.7916, 0.9233, 0.6474, 0.9233, 0.8871, 0.839, 0.9031, 0.839, 0.9031, 0.9832, 0.8871, 0.9832, 0.8149, 0.8358, 0.8149, 0.98, 0.799, 0.98, 0.799, 0.8358, 0.6047, 0.9058, 0.6047, 0.8883, 0.7489, 0.8883, 0.7489, 0.9058, 0.6864, 0.9325, 0.6864, 0.9166, 0.8306, 0.9166, 0.8306, 0.9325, 0.7146, 0.9929, 0.7146, 0.8487, 0.7321, 0.8487, 0.7321, 0.9929, 0.7481, 0.8358, 0.7481, 0.98, 0.7306, 0.98, 0.7306, 0.8358, 0.7038, 0.8823, 0.7038, 0.8982, 0.5596, 0.8982, 0.5596, 0.8823, 0.7481, 0.8358, 0.7656, 0.8358, 0.7656, 0.98, 0.7481, 0.98, 0.9668, 0.9476, 0.9668, 0.9635, 0.8269, 0.9635, 0.8269, 0.9476, 0.4954, 0.9401, 0.4954, 0.9242, 0.6353, 0.9242, 0.6353, 0.9401, 0.797, 0.8704, 0.9369, 0.8704, 0.9369, 0.8863, 0.797, 0.8863, 0.5803, 0.8312, 0.5962, 0.8312, 0.5962, 0.9711, 0.5803, 0.9711, 0.49, 0.9058, 0.6299, 0.9058, 0.6299, 0.9233, 0.49, 0.9233, 0.4913, 0.9649, 0.6312, 0.9649, 0.6312, 0.9824, 0.4913, 0.9824, 0.7831, 0.8358, 0.7831, 0.9757, 0.7656, 0.9757, 0.7656, 0.8358, 0.7358, 0.9951, 0.7358, 0.8552, 0.7533, 0.8552, 0.7533, 0.9951, 0.4954, 0.8431, 0.6353, 0.8431, 0.6353, 0.8606, 0.4954, 0.8606, 0.4878, 0.9811, 0.4878, 0.9652, 0.6277, 0.9652, 0.6277, 0.9811, 0.5072, 0.8312, 0.5247, 0.8312, 0.5247, 0.9711, 0.5072, 0.9711, 0.5724, 0.9711, 0.5565, 0.9711, 0.5565, 0.8312, 0.5724, 0.8312, 0.4913, 0.9013, 0.4913, 0.8854, 0.6312, 0.8854, 0.6312, 0.9013, 0.8119, 0.8992, 0.672, 0.8992, 0.672, 0.8817, 0.8119, 0.8817, 0.6989, 0.972, 0.6989, 0.9561, 0.8388, 0.9561, 0.8388, 0.972, 0.6121, 0.8312, 0.6296, 0.8312, 0.6296, 0.9711, 0.6121, 0.9711, 0.6119, 0.9724, 0.6119, 0.9889, 0.4654, 0.9889, 0.4654, 0.9724, 0.4624, 0.9345, 0.4624, 0.918, 0.609, 0.918, 0.609, 0.9345, 0.5159, 0.8618, 0.6624, 0.8618, 0.6624, 0.8783, 0.5159, 0.8783, 0.5159, 0.8618, 0.5159, 0.8783, 0.3693, 0.8783, 0.3693, 0.8618, 0.4443, 0.8521, 0.4443, 0.9986, 0.4262, 0.9986, 0.4262, 0.8521, 0.4549, 0.8403, 0.4549, 0.9869, 0.4368, 0.9869, 0.4368, 0.8403, 0.4006, 0.8377, 0.4006, 0.9843, 0.3825, 0.9843, 0.3825, 0.8377, 0.5432, 0.4453, 0.6422, 0.4453, 0.6422, 0.4575, 0.5432, 0.4575, 0.4624, 0.834, 0.609, 0.834, 0.609, 0.8521, 0.4624, 0.8521, 0.3438, 0.8521, 0.3602, 0.8521, 0.3602, 0.9986, 0.3438, 0.9986, 0.3938, 0.8543, 0.412, 0.8543, 0.412, 1.001, 0.3938, 1.001, 0.5159, 0.9113, 0.5159, 0.8948, 0.6624, 0.8948, 0.6624, 0.9113, 0.5208, 0.8403, 0.5373, 0.8403, 0.5373, 0.9869, 0.5208, 0.9869, 0.6119, 0.9065, 0.4654, 0.9065, 0.4654, 0.8884, 0.6119, 0.8884, 0.8703, 0.7811, 0.8815, 0.7811, 0.8815, 0.8801, 0.8703, 0.8801, 0.3757, 0.8543, 0.3938, 0.8543, 0.3938, 1.001, 0.3757, 1.001, 0.9364, 0.3022, 0.9486, 0.3022, 0.9486, 0.3467, 0.9364, 0.3467, 0.9516, 0.912, 0.9627, 0.912, 0.9627, 0.9565, 0.9516, 0.9565, 0.5572, 0.1713, 0.5302, 0.1713, 0.5302, 0.1443, 0.5572, 0.1443, 0.4179, 0.1338, 0.3909, 0.1338, 0.3909, 0.1068, 0.4179, 0.1068, 0.5891, 0.1726, 0.5621, 0.1726, 0.5621, 0.07449, 0.5891, 0.07449, 0.3893, 0.1349, 0.3893, 0.1619, 0.2911, 0.1619, 0.2911, 0.1349, 0.3909, 0.1068, 0.3909, 0.1338, 0.2927, 0.1338, 0.2927, 0.1068, 0.4363, 0.05051, 0.4363, 0.07896, 0.4078, 0.07896, 0.4078, 0.05051, 0.2493, 0.1007, 0.2493, 0.07613, 0.3475, 0.07613, 0.3475, 0.1007, 0.2927, 0.1068, 0.2927, 0.1338, 0.2682, 0.1338, 0.2682, 0.1068, 0.4391, 0.04977, 0.4661, 0.04977, 0.4661, 0.1479, 0.4391, 0.1479, 0.358, 0.1605, 0.331, 0.1605, 0.331, 0.06236, 0.358, 0.06236, 0.923, 0.0805, 0.9108, 0.0805, 0.9108, 0.03597, 0.923, 0.03597, 0.5572, 0.1713, 0.5572, 0.1443, 0.6553, 0.1443, 0.6553, 0.1713, 0.5004, 0.1649, 0.4734, 0.1649, 0.4734, 0.0667, 0.5004, 0.0667, 0.5194, 0.03883, 0.5464, 0.03883, 0.5464, 0.137, 0.5194, 0.137, 0.4121, 0.04977, 0.4121, 0.02279, 0.4391, 0.02279, 0.4391, 0.04977, 0.4121, 0.1479, 0.4391, 0.1479, 0.4391, 0.1725, 0.4121, 0.1725, 0.4391, 0.1479, 0.4661, 0.1479, 0.4661, 0.1725, 0.4391, 0.1725, 0.4391, 0.04977, 0.4391, 0.1479, 0.4121, 0.1479, 0.4121, 0.04977, 0.6553, 0.1713, 0.6553, 0.1443, 0.6799, 0.1443, 0.6799, 0.1713, 0.3935, 0.0667, 0.3935, 0.1649, 0.369, 0.1649, 0.369, 0.0667, 0.9597, 0.3022, 0.9597, 0.2576, 0.9709, 0.2576, 0.9709, 0.3022, 0.8013, 0.9172, 0.8013, 0.9294, 0.7568, 0.9294, 0.7568, 0.9172, 0.8411, 0.5778, 0.8736, 0.5778, 0.8736, 0.6962, 0.8411, 0.6962, 0.8243, 0.7196, 0.7947, 0.7196, 0.7947, 0.6013, 0.8243, 0.6013, 0.5559, 0.589, 0.5234, 0.589, 0.5234, 0.5565, 0.5559, 0.5565, 0.9438, 0.561, 0.9113, 0.561, 0.9113, 0.5284, 0.9438, 0.5284, 0.7761, 0.5778, 0.8086, 0.5778, 0.8086, 0.6962, 0.7761, 0.6962, 0.8931, 0.7349, 0.8606, 0.7349, 0.8606, 0.6165, 0.8931, 0.6165, 0.9113, 0.5284, 0.9113, 0.561, 0.7929, 0.561, 0.7929, 0.5284, 0.951, 0.5434, 0.951, 0.5759, 0.9185, 0.5759, 0.9185, 0.5434, 0.6727, 0.7133, 0.6727, 0.6837, 0.7911, 0.6837, 0.7911, 0.7133, 0.7929, 0.5284, 0.7929, 0.561, 0.7633, 0.561, 0.7633, 0.5284, 0.9185, 0.5759, 0.951, 0.5759, 0.951, 0.6943, 0.9185, 0.6943, 0.8659, 0.6142, 0.8984, 0.6142, 0.8984, 0.7325, 0.8659, 0.7325, 0.7531, 0.6292, 0.7206, 0.6292, 0.7206, 0.5108, 0.7531, 0.5108, 0.5559, 0.589, 0.5559, 0.5565, 0.6743, 0.5565, 0.6743, 0.589, 0.7834, 0.6674, 0.7834, 0.6999, 0.6651, 0.6999, 0.6651, 0.6674, 0.722, 0.6791, 0.6894, 0.6791, 0.6894, 0.5607, 0.722, 0.5607, 0.6591, 0.568, 0.6591, 0.5355, 0.6916, 0.5355, 0.6916, 0.568, 0.6591, 0.6864, 0.6916, 0.6864, 0.6916, 0.7159, 0.6591, 0.7159, 0.9185, 0.6943, 0.951, 0.6943, 0.951, 0.7239, 0.9185, 0.7239, 0.6916, 0.568, 0.6916, 0.6864, 0.6591, 0.6864, 0.6591, 0.568, 0.6743, 0.589, 0.6743, 0.5565, 0.7039, 0.5565, 0.7039, 0.589, 0.9523, 0.6165, 0.9523, 0.7349, 0.9227, 0.7349, 0.9227, 0.6165, 0.8478, 0.7475, 0.8478, 0.6292, 0.8774, 0.6292, 0.8774, 0.7475, 0.7911, 0.6512, 0.7911, 0.6186, 0.9094, 0.6186, 0.9094, 0.6512, 0.7067, 0.1441, 0.7067, 0.1219, 0.7876, 0.1219, 0.7876, 0.1441, 0.8308, 0.08945, 0.851, 0.08945, 0.851, 0.1703, 0.8308, 0.1703, 0.7602, 0.1639, 0.7602, 0.1861, 0.738, 0.1861, 0.738, 0.1639, 0.8161, 0.163, 0.7939, 0.163, 0.7939, 0.1408, 0.8161, 0.1408, 0.814, 0.1553, 0.814, 0.1775, 0.7331, 0.1775, 0.7331, 0.1553, 0.967, 0.1241, 0.967, 0.1463, 0.8861, 0.1463, 0.8861, 0.1241, 0.7939, 0.1408, 0.7939, 0.163, 0.713, 0.163, 0.713, 0.1408, 0.8009, 0.04757, 0.8009, 0.0698, 0.7787, 0.0698, 0.7787, 0.04757, 0.6542, 0.1825, 0.6542, 0.1623, 0.7351, 0.1623, 0.7351, 0.1825, 0.713, 0.1408, 0.713, 0.163, 0.6927, 0.163, 0.6927, 0.1408, 0.7787, 0.0698, 0.8009, 0.0698, 0.8009, 0.1507, 0.7787, 0.1507, 0.8241, 0.04921, 0.8463, 0.04921, 0.8463, 0.1301, 0.8241, 0.1301, 0.7203, 0.1321, 0.698, 0.1321, 0.698, 0.05122, 0.7203, 0.05122, 0.7602, 0.1639, 0.738, 0.1639, 0.738, 0.08299, 0.7602, 0.08299, 0.7961, 0.01046, 0.7961, 0.0327, 0.7152, 0.0327, 0.7152, 0.01046, 0.8708, 0.1621, 0.8708, 0.1398, 0.9516, 0.1398, 0.9516, 0.1621, 0.6434, 0.07073, 0.6434, 0.0485, 0.6657, 0.0485, 0.6657, 0.07073, 0.6434, 0.1516, 0.6657, 0.1516, 0.6657, 0.1718, 0.6434, 0.1718, 0.7787, 0.1507, 0.8009, 0.1507, 0.8009, 0.1709, 0.7787, 0.1709, 0.6657, 0.07073, 0.6657, 0.1516, 0.6434, 0.1516, 0.6434, 0.07073, 0.7602, 0.08299, 0.738, 0.08299, 0.738, 0.06276, 0.7602, 0.06276, 0.8861, 0.08365, 0.967, 0.08365, 0.967, 0.1039, 0.8861, 0.1039, 0.866, 0.1195, 0.866, 0.0386, 0.8862, 0.0386, 0.8862, 0.1195, 0.7304, 0.1111, 0.7304, 0.08882, 0.8113, 0.08882, 0.8113, 0.1111, 0.4907, 0.644, 0.4907, 0.6101, 0.6141, 0.6101, 0.6141, 0.644, 0.7559, 0.4998, 0.7867, 0.4998, 0.7867, 0.6231, 0.7559, 0.6231, 0.4975, 0.5916, 0.4636, 0.5916, 0.4636, 0.5577, 0.4975, 0.5577, 0.7899, 0.6632, 0.756, 0.6632, 0.756, 0.6293, 0.7899, 0.6293, 0.8723, 0.5695, 0.9062, 0.5695, 0.9062, 0.6928, 0.8723, 0.6928, 0.8489, 0.715, 0.815, 0.715, 0.815, 0.5916, 0.8489, 0.5916, 0.756, 0.6293, 0.756, 0.6632, 0.6327, 0.6632, 0.6327, 0.6293, 0.6068, 0.5384, 0.6068, 0.5723, 0.5729, 0.5723, 0.5729, 0.5384, 0.379, 0.6989, 0.379, 0.6681, 0.5023, 0.6681, 0.5023, 0.6989, 0.6327, 0.6293, 0.6327, 0.6632, 0.6019, 0.6632, 0.6019, 0.6293, 0.5729, 0.5723, 0.6068, 0.5723, 0.6068, 0.6956, 0.5729, 0.6956, 0.8459, 0.9417, 0.8459, 0.9294, 0.8904, 0.9294, 0.8904, 0.9417, 0.9767, 0.6779, 0.9767, 0.7118, 0.8534, 0.7118, 0.8534, 0.6779, 0.4975, 0.5916, 0.4975, 0.5577, 0.6208, 0.5577, 0.6208, 0.5916, 0.6828, 0.7038, 0.6828, 0.7377, 0.5595, 0.7377, 0.5595, 0.7038, 0.6854, 0.6071, 0.6854, 0.5732, 0.8087, 0.5732, 0.8087, 0.6071, 0.6179, 0.5641, 0.6179, 0.5302, 0.6518, 0.5302, 0.6518, 0.5641, 0.6179, 0.6874, 0.6518, 0.6874, 0.6518, 0.7182, 0.6179, 0.7182, 0.5729, 0.6956, 0.6068, 0.6956, 0.6068, 0.7265, 0.5729, 0.7265, 0.6518, 0.5641, 0.6518, 0.6874, 0.6179, 0.6874, 0.6179, 0.5641, 0.6208, 0.5916, 0.6208, 0.5577, 0.6516, 0.5577, 0.6516, 0.5916, 0.9106, 0.5916, 0.9106, 0.715, 0.8797, 0.715, 0.8797, 0.5916, 0.4907, 0.5792, 0.3674, 0.5792, 0.3674, 0.5484, 0.4907, 0.5484, 0.8013, 0.9417, 0.8013, 0.9294, 0.8459, 0.9294, 0.8459, 0.9417, 0.9353, 0.0893, 0.9475, 0.0893, 0.9475, 0.1338, 0.9353, 0.1338, 0.9527, 0.7365, 0.9638, 0.7365, 0.9638, 0.7811, 0.9527, 0.7811, 0.5397, 0.6855, 0.5397, 0.6618, 0.924, 0.6618, 0.924, 0.6855, 0.0679, 1.001, 0.05566, 1.001, 0.05566, 0.989, 0.0679, 0.989, 0.5689, 0.8471, 0.5811, 0.8471, 0.5811, 0.8916, 0.5689, 0.8916, 0.6001, 0.6802, 0.6001, 0.6924, 0.5555, 0.6924, 0.5555, 0.6802, 0.05566, 0.989, 0.05566, 1.001, 0.01113, 1.001, 0.01113, 0.989, 1.0, 0.4765, 1.0, 0.4887, 0.9878, 0.4887, 0.9878, 0.4765, 0.5444, 0.6924, 0.5555, 0.6924, 0.5555, 0.737, 0.5444, 0.737, 0.01113, 0.989, 0.01113, 1.001, 0.0, 1.001, 0.0, 0.989, 0.9147, 0.8345, 0.9147, 0.974, 0.8972, 0.974, 0.8972, 0.8345, 0.9878, 0.4887, 1.0, 0.4887, 1.0, 0.5333, 0.9878, 0.5333, 0.6886, 0.4208, 0.6886, 0.4086, 0.7331, 0.4086, 0.7331, 0.4208, 0.8548, 0.6468, 0.8548, 0.6346, 0.8993, 0.6346, 0.8993, 0.6468, 0.5811, 0.8471, 0.5933, 0.8471, 0.5933, 0.8916, 0.5811, 0.8916, 0.6001, 0.6924, 0.6123, 0.6924, 0.6123, 0.737, 0.6001, 0.737, 0.916, 0.9565, 0.9037, 0.9565, 0.9037, 0.912, 0.916, 0.912, 0.0864, 0.4887, 0.0864, 0.4765, 0.09864, 0.4765, 0.09864, 0.4887, 0.0864, 0.5333, 0.09864, 0.5333, 0.09864, 0.5444, 0.0864, 0.5444, 0.9878, 0.5333, 1.0, 0.5333, 1.0, 0.5444, 0.9878, 0.5444, 0.09864, 0.4887, 0.09864, 0.5333, 0.0864, 0.5333, 0.0864, 0.4887, 0.8179, 0.8345, 0.8337, 0.8345, 0.8337, 0.974, 0.8179, 0.974, 0.523, 0.5851, 0.9072, 0.5851, 0.9072, 0.6088, 0.523, 0.6088, 0.5555, 0.737, 0.6001, 0.737, 0.6001, 0.7481, 0.5555, 0.7481, 0.9586, 0.0893, 0.9586, 0.04477, 0.9698, 0.04477, 0.9698, 0.0893, 0.7035, 0.9172, 0.7035, 0.9049, 0.748, 0.9049, 0.748, 0.9172, 0.6056, 0.7603, 0.7035, 0.7603, 0.7035, 0.7726, 0.6056, 0.7726, 0.7922, 0.8906, 0.9317, 0.8906, 0.9317, 0.9081, 0.7922, 0.9081, 0.8746, 0.8248, 0.892, 0.8248, 0.892, 0.9643, 0.8746, 0.9643, 0.866, 0.8314, 0.866, 0.9709, 0.8485, 0.9709, 0.8485, 0.8314, 0.9812, 0.9031, 0.8417, 0.9031, 0.8417, 0.8857, 0.9812, 0.8857, 0.8512, 0.9221, 0.8512, 0.9063, 0.9907, 0.9063, 0.9907, 0.9221, 0.9829, 0.8721, 0.8434, 0.8721, 0.8434, 0.8547, 0.9829, 0.8547, 0.9295, 0.8314, 0.9453, 0.8314, 0.9453, 0.9709, 0.9295, 0.9709, 0.9829, 0.9356, 0.9829, 0.9514, 0.8434, 0.9514, 0.8434, 0.9356, 0.8353, 0.955, 0.8353, 0.9392, 0.9748, 0.9392, 0.9748, 0.955, 0.8512, 0.8412, 0.8512, 0.8253, 0.9907, 0.8253, 0.9907, 0.8412, 0.8417, 0.8857, 0.8417, 0.8683, 0.9812, 0.8683, 0.9812, 0.8857, 0.9356, 0.9118, 0.796, 0.9118, 0.796, 0.8959, 0.9356, 0.8959, 0.8485, 0.9868, 0.8485, 0.9709, 0.9881, 0.9709, 0.9881, 0.9868, 0.7166, 0.3612, 0.7166, 0.3431, 0.8803, 0.3431, 0.8803, 0.3612, 0.673, 0.2698, 0.8367, 0.2698, 0.8367, 0.2896, 0.673, 0.2896, 0.673, 0.3799, 0.673, 0.3619, 0.8367, 0.3619, 0.8367, 0.3799, 0.9217, 0.3332, 0.9217, 0.3513, 0.758, 0.3513, 0.758, 0.3332, 0.6599, 0.2792, 0.6599, 0.2611, 0.8236, 0.2611, 0.8236, 0.2792, 0.9217, 0.261, 0.758, 0.261, 0.758, 0.2411, 0.9217, 0.2411, 0.6599, 0.3514, 0.8236, 0.3514, 0.8236, 0.3713, 0.6599, 0.3713, 0.7166, 0.251, 0.8803, 0.251, 0.8803, 0.2709, 0.7166, 0.2709, 0.6415, 0.2628, 0.6415, 0.2448, 0.8051, 0.2448, 0.8051, 0.2628, 0.7709, 0.3296, 0.6073, 0.3296, 0.6073, 0.3115, 0.7709, 0.3115, 0.8464, 0.2865, 0.8464, 0.3063, 0.6828, 0.3063, 0.6828, 0.2865, 0.6073, 0.3657, 0.6073, 0.3476, 0.7709, 0.3476, 0.7709, 0.3657, 0.6828, 0.3767, 0.8464, 0.3767, 0.8464, 0.3966, 0.6828, 0.3966, 0.8051, 0.3423, 0.6415, 0.3423, 0.6415, 0.3224, 0.8051, 0.3224, 0.9346, 0.2935, 0.9346, 0.3115, 0.7709, 0.3115, 0.7709, 0.2935, 0.7516, 0.3621, 0.7516, 0.3423, 0.9153, 0.3423, 0.9153, 0.3621, 0.04569, 0.233, 0.04569, 0.2068, 0.2759, 0.2068, 0.2759, 0.233, 0.2623, 0.2769, 0.2623, 0.3031, 0.03204, 0.3031, 0.03204, 0.2769, 0.2643, 0.3576, 0.03406, 0.3576, 0.03406, 0.3314, 0.2643, 0.3314, 0.03406, 0.4491, 0.03406, 0.4229, 0.2643, 0.4229, 0.2643, 0.4491, 0.03649, 0.289, 0.2667, 0.289, 0.2667, 0.3178, 0.03649, 0.3178, 0.05824, 0.2435, 0.2885, 0.2435, 0.2885, 0.2723, 0.05824, 0.2723, 0.2614, 0.367, 0.03116, 0.367, 0.03116, 0.3382, 0.2614, 0.3382, 0.2906, 0.3291, 0.06035, 0.3291, 0.06035, 0.3003, 0.2906, 0.3003, 0.2623, 0.4367, 0.03204, 0.4367, 0.03204, 0.4079, 0.2623, 0.4079, 0.05472, 0.2452, 0.05472, 0.219, 0.285, 0.219, 0.285, 0.2452, 0.03406, 0.3026, 0.03406, 0.2738, 0.2643, 0.2738, 0.2643, 0.3026, 0.2643, 0.4491, 0.2643, 0.4753, 0.03406, 0.4753, 0.03406, 0.4491, 0.04001, 0.3423, 0.04001, 0.3161, 0.2703, 0.3161, 0.2703, 0.3423, 0.04569, 0.3378, 0.2759, 0.3378, 0.2759, 0.3666, 0.04569, 0.3666, 0.2926, 0.2115, 0.2926, 0.2377, 0.06239, 0.2377, 0.06239, 0.2115, 0.2614, 0.3879, 0.2614, 0.4167, 0.03116, 0.4167, 0.03116, 0.3879, 0.553, 0.8837, 0.553, 0.9016, 0.394, 0.9016, 0.394, 0.8837, 0.4009, 0.9398, 0.4009, 0.922, 0.5598, 0.922, 0.5598, 0.9398, 0.408, 0.9926, 0.408, 0.8337, 0.4259, 0.8337, 0.4259, 0.9926, 0.4277, 0.8337, 0.4455, 0.8337, 0.4455, 0.9926, 0.4277, 0.9926, 0.4985, 0.837, 0.4985, 0.9959, 0.4789, 0.9959, 0.4789, 0.837, 0.3839, 0.9462, 0.5429, 0.9462, 0.5429, 0.9659, 0.3839, 0.9659, 0.5593, 0.9492, 0.4004, 0.9492, 0.4004, 0.9295, 0.5593, 0.9295, 0.4016, 0.8954, 0.5605, 0.8954, 0.5605, 0.915, 0.4016, 0.915, 0.4009, 0.85, 0.5598, 0.85, 0.5598, 0.8696, 0.4009, 0.8696, 0.3895, 0.837, 0.4074, 0.837, 0.4074, 0.9959, 0.3895, 0.9959, 0.4984, 0.8382, 0.518, 0.8382, 0.518, 0.9971, 0.4984, 0.9971, 0.5536, 0.9607, 0.5536, 0.9786, 0.3946, 0.9786, 0.3946, 0.9607, 0.3839, 0.8747, 0.3839, 0.8569, 0.5429, 0.8569, 0.5429, 0.8747, 0.553, 0.8849, 0.394, 0.8849, 0.394, 0.8653, 0.553, 0.8653, 0.4473, 0.8337, 0.4652, 0.8337, 0.4652, 0.9926, 0.4473, 0.9926, 0.5564, 0.9933, 0.5368, 0.9933, 0.5368, 0.8343, 0.5564, 0.8343, 0.7535, 0.6691, 0.7535, 0.6802, 0.7423, 0.6802, 0.7423, 0.6691, 0.8102, 0.6691, 0.8102, 0.6802, 0.798, 0.6802, 0.798, 0.6691, 0.798, 0.6123, 0.8102, 0.6123, 0.8102, 0.6245, 0.798, 0.6245, 0.7535, 0.6245, 0.7423, 0.6245, 0.7423, 0.6123, 0.7535, 0.6123, 0.6123, 0.737, 0.6123, 0.7481, 0.6001, 0.7481, 0.6001, 0.737, 0.6001, 0.6802, 0.6123, 0.6802, 0.6123, 0.6924, 0.6001, 0.6924, 0.5555, 0.6924, 0.5444, 0.6924, 0.5444, 0.6802, 0.5555, 0.6802, 0.5555, 0.737, 0.5555, 0.7481, 0.5444, 0.7481, 0.5444, 0.737, 0.5064, 0.6053, 0.5064, 0.6291, 0.1222, 0.6291, 0.1222, 0.6053, 0.5279, 0.5887, 0.9122, 0.5887, 0.9122, 0.6104, 0.5279, 0.6104, 0.5155, 0.6589, 0.8997, 0.6589, 0.8997, 0.6827, 0.5155, 0.6827, 0.5279, 0.6341, 0.5279, 0.6104, 0.9122, 0.6104, 0.9122, 0.6341, 0.7423, 0.6123, 0.7423, 0.6245, 0.5444, 0.6245, 0.5444, 0.6123, 0.1308, 0.6855, 0.1308, 0.6618, 0.5151, 0.6618, 0.5151, 0.6855, 0.1065, 0.6589, 0.4908, 0.6589, 0.4908, 0.6827, 0.1065, 0.6827, 0.119, 0.6341, 0.119, 0.6104, 0.5032, 0.6104, 0.5032, 0.6341, 0.5311, 0.6291, 0.5064, 0.6291, 0.5064, 0.6053, 0.5311, 0.6053, 0.5032, 0.6104, 0.5032, 0.5887, 0.5279, 0.5887, 0.5279, 0.6104, 0.5279, 0.6341, 0.5032, 0.6341, 0.5032, 0.6104, 0.5279, 0.6104, 0.5155, 0.6827, 0.4908, 0.6827, 0.4908, 0.6589, 0.5155, 0.6589, 0.9037, 0.7811, 0.9148, 0.7811, 0.9148, 0.8675, 0.9037, 0.8675, 0.5397, 0.6855, 0.5151, 0.6855, 0.5151, 0.6618, 0.5397, 0.6618, 0.7423, 0.6691, 0.7423, 0.6802, 0.5444, 0.6802, 0.5444, 0.6691, 0.114, 0.5851, 0.4983, 0.5851, 0.4983, 0.6088, 0.114, 0.6088, 0.9154, 0.6053, 0.9154, 0.6291, 0.5311, 0.6291, 0.5311, 0.6053, 0.119, 0.5887, 0.5032, 0.5887, 0.5032, 0.6104, 0.119, 0.6104, 0.0864, 0.2658, 0.0864, 0.2786, 0.0, 0.2786, 0.0, 0.2658, 0.4983, 0.5851, 0.523, 0.5851, 0.523, 0.6088, 0.4983, 0.6088, 0.7735, 0.8582, 0.7608, 0.8582, 0.7608, 0.846, 0.7735, 0.846, 0.7853, 0.8582, 0.7853, 0.8471, 0.798, 0.8471, 0.798, 0.8582, 0.2658, 1.001, 0.2786, 1.001, 0.2786, 1.088, 0.2658, 1.088, 0.6296, 0.1979, 0.6296, 0.2107, 0.5432, 0.2107, 0.5432, 0.1979, 0.8996, 0.1338, 0.9108, 0.1338, 0.9108, 0.2202, 0.8996, 0.2202, 0.7282, 0.1979, 0.7282, 0.2107, 0.6418, 0.2107, 0.6418, 0.1979, 0.8996, 0.2603, 0.9119, 0.2603, 0.9119, 0.3467, 0.8996, 0.3467, 0.6441, 0.4331, 0.6441, 0.4208, 0.7305, 0.4208, 0.7305, 0.4331])
me_cube_001.use_remesh_preserve_volume = False
me_cube_001.use_remesh_preserve_attributes = False
me_cube_001.use_mirror_vertex_groups = False
me_cube_001.update()

# ---- objects
ob_cube_001 = bpy.data.objects.new('Cube.001', me_cube_007)
ob_cube = bpy.data.objects.new('Cube', me_cube_001)

# ---- transforms, parenting, visibility, modifiers, constraints
ob_cube_001.location = (1.055, 0.9696, 22.44)
ob_cube_001.lineart.crease_threshold = 0.0
ob_cube.location = (11.98, -0.3203, 0.3465)
ob_cube.lineart.crease_threshold = 0.0

# ---- collection membership
col_collection_1.objects.link(ob_cube_001)
col_collection_1.objects.link(ob_cube)

# ---- scene / render settings (as saved in the file)
scene.frame_start = 1; scene.frame_end = 250; scene.frame_set(1)
scene.render.engine = 'BLENDER_EEVEE_NEXT'
scene.render.image_settings.compression = 90
scene.render.resolution_percentage = 50
scene.render.dither_intensity = 0.0
scene.cycles.use_denoising = False
scene.cycles.samples = 10
scene.cycles.sampling_pattern = 'TABULATED_SOBOL'
scene.cycles.light_sampling_threshold = 0.0
scene.cycles.use_adaptive_sampling = False
scene.cycles.use_light_tree = False
scene.cycles.blur_glossy = 0.0
scene.cycles.volume_bounces = 1
scene.cycles.pixel_filter_type = 'GAUSSIAN'
scene.cycles.sample_clamp_indirect = 0.0
scene.view_settings.view_transform = 'Standard'
bpy.context.view_layer.update()

# ---- added for rendering (the .blend has no active camera and no usable light): camera, sun
cam_auto = bpy.data.cameras.new('AutoCamera')
cam_auto.lens = 50.0
cam_auto.sensor_width = 36.0
cam_auto.clip_end = 1000.0
ob_auto_camera = bpy.data.objects.new('AutoCamera', cam_auto)
scene.collection.objects.link(ob_auto_camera)
ob_auto_camera.location = (35.4987, -41.6369, 40.7515)
ob_auto_camera.rotation_euler = (1.09748, -7.21219e-08, 0.694738)
scene.camera = ob_auto_camera
light_auto_sun = bpy.data.lights.new('AutoSun', 'SUN')
light_auto_sun.energy = 3.0
light_auto_sun.angle = 0.0523599
ob_auto_sun = bpy.data.objects.new('AutoSun', light_auto_sun)
scene.collection.objects.link(ob_auto_sun)
ob_auto_sun.rotation_euler = (0.872665, 0.174533, 0.523599)
bpy.context.view_layer.update()
